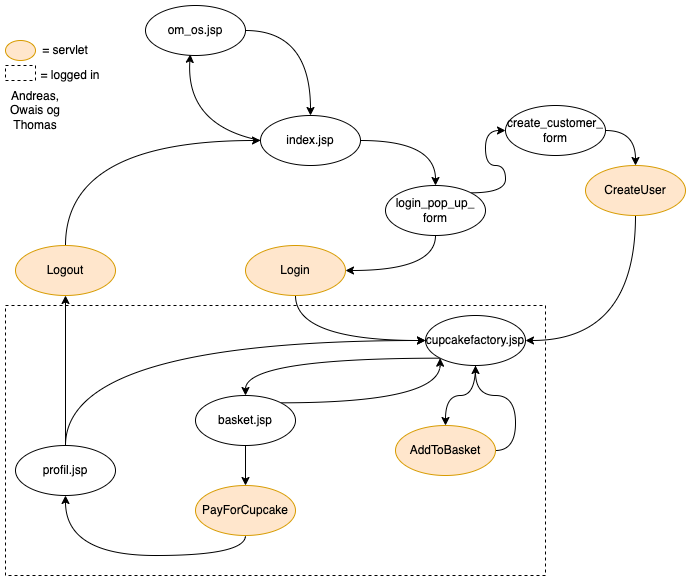

The diagram above was exported from draw.io. Its source (the exported page's mxGraphModel, read from the mxfile embedded in the PNG):
<mxGraphModel dx="946" dy="629" grid="1" gridSize="10" guides="1" tooltips="1" connect="1" arrows="1" fold="1" page="1" pageScale="1" pageWidth="850" pageHeight="1100" math="0" shadow="0">
  <root>
    <mxCell id="0" />
    <mxCell id="1" parent="0" />
    <mxCell id="1Els--hH7NoW8sz2mWqm-11" style="edgeStyle=orthogonalEdgeStyle;curved=1;orthogonalLoop=1;jettySize=auto;html=1;exitX=1;exitY=0.5;exitDx=0;exitDy=0;entryX=0.5;entryY=0;entryDx=0;entryDy=0;" edge="1" parent="1" source="1Els--hH7NoW8sz2mWqm-1" target="1Els--hH7NoW8sz2mWqm-12">
      <mxGeometry relative="1" as="geometry">
        <mxPoint x="560" y="330" as="targetPoint" />
      </mxGeometry>
    </mxCell>
    <mxCell id="1Els--hH7NoW8sz2mWqm-1" value="index.jsp" style="ellipse;whiteSpace=wrap;html=1;" vertex="1" parent="1">
      <mxGeometry x="375" y="270" width="100" height="50" as="geometry" />
    </mxCell>
    <mxCell id="1Els--hH7NoW8sz2mWqm-9" style="edgeStyle=orthogonalEdgeStyle;curved=1;orthogonalLoop=1;jettySize=auto;html=1;exitX=1;exitY=0.5;exitDx=0;exitDy=0;entryX=0.5;entryY=0;entryDx=0;entryDy=0;" edge="1" parent="1" source="1Els--hH7NoW8sz2mWqm-3" target="1Els--hH7NoW8sz2mWqm-1">
      <mxGeometry relative="1" as="geometry" />
    </mxCell>
    <mxCell id="1Els--hH7NoW8sz2mWqm-3" value="om_os.jsp" style="ellipse;whiteSpace=wrap;html=1;" vertex="1" parent="1">
      <mxGeometry x="260" y="160" width="100" height="50" as="geometry" />
    </mxCell>
    <mxCell id="1Els--hH7NoW8sz2mWqm-8" value="" style="endArrow=classic;html=1;exitX=0;exitY=0.5;exitDx=0;exitDy=0;entryX=0.448;entryY=0.977;entryDx=0;entryDy=0;entryPerimeter=0;curved=1;" edge="1" parent="1" source="1Els--hH7NoW8sz2mWqm-1" target="1Els--hH7NoW8sz2mWqm-3">
      <mxGeometry width="50" height="50" relative="1" as="geometry">
        <mxPoint x="400" y="300" as="sourcePoint" />
        <mxPoint x="450" y="250" as="targetPoint" />
        <Array as="points">
          <mxPoint x="300" y="280" />
        </Array>
      </mxGeometry>
    </mxCell>
    <mxCell id="1Els--hH7NoW8sz2mWqm-16" style="edgeStyle=orthogonalEdgeStyle;curved=1;orthogonalLoop=1;jettySize=auto;html=1;exitX=0.5;exitY=1;exitDx=0;exitDy=0;entryX=1;entryY=0.5;entryDx=0;entryDy=0;" edge="1" parent="1" source="1Els--hH7NoW8sz2mWqm-12" target="1Els--hH7NoW8sz2mWqm-15">
      <mxGeometry relative="1" as="geometry" />
    </mxCell>
    <mxCell id="1Els--hH7NoW8sz2mWqm-18" style="edgeStyle=orthogonalEdgeStyle;curved=1;orthogonalLoop=1;jettySize=auto;html=1;exitX=1;exitY=0;exitDx=0;exitDy=0;entryX=0;entryY=0.5;entryDx=0;entryDy=0;" edge="1" parent="1" source="1Els--hH7NoW8sz2mWqm-12" target="1Els--hH7NoW8sz2mWqm-17">
      <mxGeometry relative="1" as="geometry" />
    </mxCell>
    <mxCell id="1Els--hH7NoW8sz2mWqm-12" value="login_pop_up_&lt;br&gt;form" style="ellipse;whiteSpace=wrap;html=1;" vertex="1" parent="1">
      <mxGeometry x="500" y="340" width="100" height="50" as="geometry" />
    </mxCell>
    <mxCell id="1Els--hH7NoW8sz2mWqm-24" style="edgeStyle=orthogonalEdgeStyle;curved=1;orthogonalLoop=1;jettySize=auto;html=1;exitX=0.5;exitY=1;exitDx=0;exitDy=0;entryX=0;entryY=0.5;entryDx=0;entryDy=0;" edge="1" parent="1" source="1Els--hH7NoW8sz2mWqm-15" target="1Els--hH7NoW8sz2mWqm-22">
      <mxGeometry relative="1" as="geometry" />
    </mxCell>
    <mxCell id="1Els--hH7NoW8sz2mWqm-15" value="Login" style="ellipse;whiteSpace=wrap;html=1;fillColor=#ffe6cc;strokeColor=#d79b00;" vertex="1" parent="1">
      <mxGeometry x="360" y="400" width="100" height="50" as="geometry" />
    </mxCell>
    <mxCell id="1Els--hH7NoW8sz2mWqm-21" style="edgeStyle=orthogonalEdgeStyle;curved=1;orthogonalLoop=1;jettySize=auto;html=1;exitX=1;exitY=0.5;exitDx=0;exitDy=0;entryX=0.5;entryY=0;entryDx=0;entryDy=0;" edge="1" parent="1" source="1Els--hH7NoW8sz2mWqm-17" target="1Els--hH7NoW8sz2mWqm-19">
      <mxGeometry relative="1" as="geometry" />
    </mxCell>
    <mxCell id="1Els--hH7NoW8sz2mWqm-17" value="create_customer_&lt;br&gt;form" style="ellipse;whiteSpace=wrap;html=1;" vertex="1" parent="1">
      <mxGeometry x="620" y="260" width="100" height="50" as="geometry" />
    </mxCell>
    <mxCell id="1Els--hH7NoW8sz2mWqm-25" style="edgeStyle=orthogonalEdgeStyle;curved=1;orthogonalLoop=1;jettySize=auto;html=1;exitX=0.5;exitY=1;exitDx=0;exitDy=0;entryX=1;entryY=0.5;entryDx=0;entryDy=0;" edge="1" parent="1" source="1Els--hH7NoW8sz2mWqm-19" target="1Els--hH7NoW8sz2mWqm-22">
      <mxGeometry relative="1" as="geometry" />
    </mxCell>
    <mxCell id="1Els--hH7NoW8sz2mWqm-19" value="CreateUser" style="ellipse;whiteSpace=wrap;html=1;fillColor=#ffe6cc;strokeColor=#d79b00;" vertex="1" parent="1">
      <mxGeometry x="700" y="320" width="100" height="50" as="geometry" />
    </mxCell>
    <mxCell id="1Els--hH7NoW8sz2mWqm-28" style="edgeStyle=orthogonalEdgeStyle;curved=1;orthogonalLoop=1;jettySize=auto;html=1;exitX=0.5;exitY=1;exitDx=0;exitDy=0;entryX=0.5;entryY=0;entryDx=0;entryDy=0;" edge="1" parent="1" source="1Els--hH7NoW8sz2mWqm-22" target="1Els--hH7NoW8sz2mWqm-27">
      <mxGeometry relative="1" as="geometry" />
    </mxCell>
    <mxCell id="1Els--hH7NoW8sz2mWqm-31" style="edgeStyle=orthogonalEdgeStyle;curved=1;orthogonalLoop=1;jettySize=auto;html=1;exitX=0;exitY=1;exitDx=0;exitDy=0;entryX=0.5;entryY=0;entryDx=0;entryDy=0;" edge="1" parent="1" source="1Els--hH7NoW8sz2mWqm-22" target="1Els--hH7NoW8sz2mWqm-30">
      <mxGeometry relative="1" as="geometry" />
    </mxCell>
    <mxCell id="1Els--hH7NoW8sz2mWqm-22" value="cupcakefactory.jsp" style="ellipse;whiteSpace=wrap;html=1;" vertex="1" parent="1">
      <mxGeometry x="540" y="470" width="100" height="50" as="geometry" />
    </mxCell>
    <mxCell id="1Els--hH7NoW8sz2mWqm-29" style="edgeStyle=orthogonalEdgeStyle;curved=1;orthogonalLoop=1;jettySize=auto;html=1;exitX=1;exitY=0.5;exitDx=0;exitDy=0;entryX=0.5;entryY=1;entryDx=0;entryDy=0;" edge="1" parent="1" source="1Els--hH7NoW8sz2mWqm-27" target="1Els--hH7NoW8sz2mWqm-22">
      <mxGeometry relative="1" as="geometry" />
    </mxCell>
    <mxCell id="1Els--hH7NoW8sz2mWqm-27" value="AddToBasket" style="ellipse;whiteSpace=wrap;html=1;fillColor=#ffe6cc;strokeColor=#d79b00;" vertex="1" parent="1">
      <mxGeometry x="510" y="580" width="100" height="50" as="geometry" />
    </mxCell>
    <mxCell id="1Els--hH7NoW8sz2mWqm-32" style="edgeStyle=orthogonalEdgeStyle;curved=1;orthogonalLoop=1;jettySize=auto;html=1;exitX=1;exitY=0;exitDx=0;exitDy=0;entryX=0;entryY=1;entryDx=0;entryDy=0;" edge="1" parent="1" source="1Els--hH7NoW8sz2mWqm-30" target="1Els--hH7NoW8sz2mWqm-22">
      <mxGeometry relative="1" as="geometry" />
    </mxCell>
    <mxCell id="1Els--hH7NoW8sz2mWqm-36" style="edgeStyle=orthogonalEdgeStyle;curved=1;orthogonalLoop=1;jettySize=auto;html=1;exitX=0.5;exitY=1;exitDx=0;exitDy=0;" edge="1" parent="1" source="1Els--hH7NoW8sz2mWqm-30" target="1Els--hH7NoW8sz2mWqm-33">
      <mxGeometry relative="1" as="geometry" />
    </mxCell>
    <mxCell id="1Els--hH7NoW8sz2mWqm-30" value="basket.jsp" style="ellipse;whiteSpace=wrap;html=1;" vertex="1" parent="1">
      <mxGeometry x="310" y="550" width="100" height="50" as="geometry" />
    </mxCell>
    <mxCell id="1Els--hH7NoW8sz2mWqm-38" style="edgeStyle=orthogonalEdgeStyle;curved=1;orthogonalLoop=1;jettySize=auto;html=1;exitX=0.5;exitY=1;exitDx=0;exitDy=0;entryX=0.5;entryY=1;entryDx=0;entryDy=0;" edge="1" parent="1" source="1Els--hH7NoW8sz2mWqm-33" target="1Els--hH7NoW8sz2mWqm-37">
      <mxGeometry relative="1" as="geometry" />
    </mxCell>
    <mxCell id="1Els--hH7NoW8sz2mWqm-33" value="PayForCupcake" style="ellipse;whiteSpace=wrap;html=1;fillColor=#ffe6cc;strokeColor=#d79b00;" vertex="1" parent="1">
      <mxGeometry x="310" y="640" width="100" height="50" as="geometry" />
    </mxCell>
    <mxCell id="1Els--hH7NoW8sz2mWqm-40" style="edgeStyle=orthogonalEdgeStyle;curved=1;orthogonalLoop=1;jettySize=auto;html=1;exitX=0.5;exitY=0;exitDx=0;exitDy=0;entryX=0;entryY=0.5;entryDx=0;entryDy=0;" edge="1" parent="1" source="1Els--hH7NoW8sz2mWqm-37" target="1Els--hH7NoW8sz2mWqm-22">
      <mxGeometry relative="1" as="geometry" />
    </mxCell>
    <mxCell id="_RXDOZIPZkNrDo26tbdd-2" style="edgeStyle=orthogonalEdgeStyle;curved=1;orthogonalLoop=1;jettySize=auto;html=1;exitX=0.5;exitY=0;exitDx=0;exitDy=0;" edge="1" parent="1" source="1Els--hH7NoW8sz2mWqm-37" target="_RXDOZIPZkNrDo26tbdd-1">
      <mxGeometry relative="1" as="geometry" />
    </mxCell>
    <mxCell id="1Els--hH7NoW8sz2mWqm-37" value="profil.jsp" style="ellipse;whiteSpace=wrap;html=1;" vertex="1" parent="1">
      <mxGeometry x="130" y="600" width="100" height="50" as="geometry" />
    </mxCell>
    <mxCell id="_RXDOZIPZkNrDo26tbdd-3" style="edgeStyle=orthogonalEdgeStyle;curved=1;orthogonalLoop=1;jettySize=auto;html=1;exitX=0.5;exitY=0;exitDx=0;exitDy=0;entryX=0;entryY=0.5;entryDx=0;entryDy=0;" edge="1" parent="1" source="_RXDOZIPZkNrDo26tbdd-1" target="1Els--hH7NoW8sz2mWqm-1">
      <mxGeometry relative="1" as="geometry" />
    </mxCell>
    <mxCell id="_RXDOZIPZkNrDo26tbdd-1" value="Logout" style="ellipse;whiteSpace=wrap;html=1;fillColor=#ffe6cc;strokeColor=#d79b00;" vertex="1" parent="1">
      <mxGeometry x="130" y="400" width="100" height="50" as="geometry" />
    </mxCell>
    <mxCell id="7H8iInLhDHMDKOgASShN-1" value="" style="rounded=0;whiteSpace=wrap;html=1;fillColor=none;dashed=1;" vertex="1" parent="1">
      <mxGeometry x="120" y="460" width="540" height="270" as="geometry" />
    </mxCell>
    <mxCell id="YfyNlnEP7NqumEFvy2Rs-1" value="" style="group" vertex="1" connectable="0" parent="1">
      <mxGeometry x="120" y="190" width="100" height="55" as="geometry" />
    </mxCell>
    <mxCell id="YfyNlnEP7NqumEFvy2Rs-2" value="" style="ellipse;whiteSpace=wrap;html=1;fillColor=#ffe6cc;strokeColor=#d79b00;" vertex="1" parent="YfyNlnEP7NqumEFvy2Rs-1">
      <mxGeometry y="5" width="30" height="20" as="geometry" />
    </mxCell>
    <mxCell id="YfyNlnEP7NqumEFvy2Rs-3" value="= servlet" style="text;html=1;strokeColor=none;fillColor=none;align=center;verticalAlign=middle;whiteSpace=wrap;rounded=0;" vertex="1" parent="YfyNlnEP7NqumEFvy2Rs-1">
      <mxGeometry x="30" width="60" height="30" as="geometry" />
    </mxCell>
    <mxCell id="YfyNlnEP7NqumEFvy2Rs-4" value="= logged in" style="text;html=1;strokeColor=none;fillColor=none;align=center;verticalAlign=middle;whiteSpace=wrap;rounded=0;dashed=1;" vertex="1" parent="YfyNlnEP7NqumEFvy2Rs-1">
      <mxGeometry x="30" y="25" width="70" height="30" as="geometry" />
    </mxCell>
    <mxCell id="YfyNlnEP7NqumEFvy2Rs-5" value="" style="rounded=0;whiteSpace=wrap;html=1;dashed=1;fillColor=none;" vertex="1" parent="YfyNlnEP7NqumEFvy2Rs-1">
      <mxGeometry y="30" width="30" height="15" as="geometry" />
    </mxCell>
    <mxCell id="gnMA62VOpbCGwQc-eOL8-1" value="Andreas, Owais og Thomas" style="text;html=1;strokeColor=none;fillColor=none;align=center;verticalAlign=middle;whiteSpace=wrap;rounded=0;dashed=1;" vertex="1" parent="1">
      <mxGeometry x="120" y="250" width="60" height="30" as="geometry" />
    </mxCell>
  </root>
</mxGraphModel>